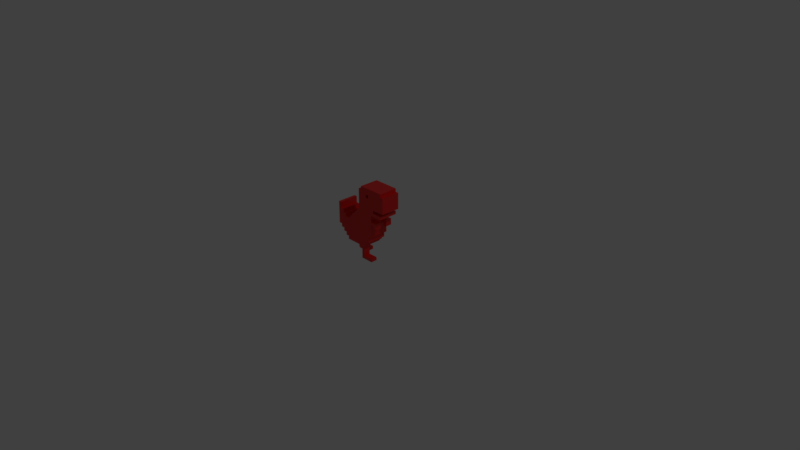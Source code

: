 # Source: Dino.blend  (saved by Blender 2.80.74; exported with 4.5.12 LTS)
import bpy
from mathutils import Matrix  # noqa: F401  (used for matrix-valued properties, if any)

bpy.ops.wm.read_factory_settings(use_empty=True)
scene = bpy.context.scene
scene.name = 'Scene'

# ---- collections
col_collection_1 = bpy.data.collections.new('Collection 1'); scene.collection.children.link(col_collection_1)

# ---- materials (node trees are filled in below, after node groups)
mat_rojo = bpy.data.materials.new('Rojo')
mat_rojo.use_transparent_shadow = False

# ---- material node trees
mat_rojo.use_nodes = True; mat_rojo.node_tree.nodes.clear()
_N = mat_rojo.node_tree.nodes; _L = mat_rojo.node_tree.links
n0 = _N.new('ShaderNodeOutputMaterial'); n0.name = 'Material Output'; n0.location = (300, 300)
n1 = _N.new('ShaderNodeBsdfPrincipled'); n1.name = 'Principled BSDF'; n1.location = (10, 300)
n1.distribution = 'GGX'
n1.subsurface_method = 'BURLEY'
n1.inputs[0].default_value = (0.8, 0.003584, 0.0008785, 1.0)
n1.inputs[3].default_value = 1.45
n1.inputs[27].default_value = (0.0, 0.0, 0.0, 1.0)
n1.inputs[28].default_value = 1.0
_L.new(n1.outputs[0], n0.inputs[0])
n0.is_active_output = True

# ---- world
world_world = bpy.data.worlds.new('World'); scene.world = world_world
world_world.color = (0.05088, 0.05088, 0.05088)
world_world.use_sun_shadow = False
world_world.sun_shadow_jitter_overblur = 0.0
world_world.cycles.sampling_method = 'MANUAL'

# ---- cameras
cam_camera = bpy.data.cameras.new('Camera')
cam_camera.clip_end = 100.0
cam_camera.lens = 35.0
cam_camera.sensor_width = 32.0
cam_camera.sensor_height = 18.0
cam_camera.ortho_scale = 7.314
cam_camera.dof.focus_distance = 0.0
cam_camera.dof.aperture_fstop = 128.0

# ---- lights
light_lamp = bpy.data.lights.new('Lamp', 'POINT')
light_lamp.transmission_factor = 0.0
light_lamp.cutoff_distance = 30.0
light_lamp.energy = 100.0
light_lamp.shadow_buffer_clip_start = 1.001
light_lamp.shadow_soft_size = 0.1
light_lamp.shadow_maximum_resolution = 0.006
light_lamp.use_absolute_resolution = True

# ---- meshes
me_dino = bpy.data.meshes.new('Dino')
me_dino.from_pydata([(47.0, 15.0, 85.0), (42.0, 15.0, 110.0), (47.0, 15.0, 110.0), (7.0, -15.0, 25.0), (12.0, -15.0, 25.0), (12.0, -15.0, 30.0), (17.0, -15.0, 105.0), (12.0, -15.0, 105.0), (12.0, 15.0, 105.0), (17.0, 15.0, 105.0), (17.0, 15.0, 100.0), (17.0, -15.0, 100.0), (-18.0, 15.0, 65.0), (-13.0, 15.0, 65.0), (-18.0, 15.0, 60.0), (-48.0, 15.0, 40.0), (-48.0, -15.0, 40.0), (-48.0, 15.0, 75.0), (-48.0, -15.0, 75.0), (22.0, -5.0, 60.0), (22.0, 5.0, 60.0), (22.0, -5.0, 65.0), (12.0, -15.0, 100.0), (12.0, 15.0, 100.0), (-3.0, -15.0, 20.0), (2.0, -15.0, 15.0), (7.0, -15.0, 5.0), (2.0, -15.0, 0.0), (-13.0, 15.0, 70.0), (-8.0, 15.0, 70.0), (32.0, -5.0, 55.0), (27.0, -5.0, 55.0), (27.0, -5.0, 60.0), (-43.0, -15.0, 75.0), (-43.0, 15.0, 75.0), (-18.0, -15.0, 60.0), (-8.0, 15.0, 75.0), (-8.0, -15.0, 75.0), (-3.0, -15.0, 75.0), (-3.0, 15.0, 75.0), (-43.0, -15.0, 65.0), (-38.0, -15.0, 65.0), (-38.0, -15.0, 60.0), (7.0, 15.0, 25.0), (7.0, -5.0, 20.0), (27.0, 15.0, 85.0), (-33.0, -15.0, 55.0), (-38.0, -15.0, 35.0), (-23.0, -15.0, 55.0), (-8.0, 15.0, 20.0), (-23.0, 15.0, 55.0), (-13.0, -15.0, 70.0), (-8.0, -15.0, 70.0), (-28.0, -15.0, 20.0), (-28.0, 5.0, 20.0), (-8.0, 5.0, 20.0), (-38.0, -15.0, 30.0), (-33.0, -15.0, 30.0), (2.0, -5.0, 15.0), (7.0, -5.0, 5.0), (2.0, -5.0, 0.0), (-28.0, -15.0, 25.0), (-33.0, 15.0, 25.0), (-28.0, 15.0, 25.0), (-3.0, 15.0, 110.0), (-3.0, -15.0, 110.0), (-43.0, -15.0, 40.0), (-43.0, -15.0, 35.0), (32.0, -5.0, 65.0), (32.0, 15.0, 55.0), (32.0, 5.0, 55.0), (27.0, 5.0, 55.0), (27.0, 15.0, 55.0), (-33.0, -15.0, 60.0), (-3.0, -5.0, 20.0), (-3.0, -5.0, 15.0), (-3.0, -15.0, 15.0), (-23.0, -15.0, 60.0), (22.0, 15.0, 75.0), (2.0, 15.0, 110.0), (22.0, 5.0, 65.0), (27.0, 5.0, 60.0), (22.0, 15.0, 60.0), (27.0, 15.0, 60.0), (2.0, 15.0, 115.0), (-33.0, 15.0, 30.0), (-18.0, 15.0, 15.0), (-18.0, -15.0, 65.0), (-13.0, -15.0, 65.0), (42.0, 15.0, 115.0), (42.0, -15.0, 75.0), (42.0, -15.0, 80.0), (27.0, -15.0, 80.0), (-8.0, 15.0, 15.0), (-8.0, 5.0, 15.0), (47.0, -15.0, 110.0), (42.0, -15.0, 110.0), (47.0, -15.0, 85.0), (-18.0, 15.0, 10.0), (-23.0, 15.0, 10.0), (-8.0, 15.0, 5.0), (-8.0, 5.0, 5.0), (-8.0, 5.0, 0.0), (-8.0, 15.0, 0.0), (27.0, 15.0, 80.0), (42.0, 15.0, 75.0), (32.0, 5.0, 65.0), (42.0, -15.0, 115.0), (27.0, -15.0, 85.0), (-23.0, 15.0, 5.0), (-28.0, 15.0, 0.0), (-18.0, 5.0, 10.0), (-18.0, 5.0, 15.0), (-23.0, 5.0, 10.0), (32.0, 15.0, 65.0), (22.0, -15.0, 60.0), (22.0, -15.0, 65.0), (22.0, 15.0, 65.0), (-23.0, 5.0, 5.0), (-28.0, 5.0, 0.0), (2.0, -15.0, 115.0), (2.0, -15.0, 110.0), (-38.0, 15.0, 35.0), (-38.0, 15.0, 30.0), (22.0, -15.0, 40.0), (-33.0, -15.0, 25.0), (22.0, -15.0, 75.0), (17.0, 15.0, 40.0), (22.0, 15.0, 40.0), (42.0, 15.0, 80.0), (22.0, -15.0, 0.0), (17.0, -15.0, 40.0), (17.0, 15.0, 30.0), (12.0, 15.0, 30.0), (22.0, -5.0, 0.0), (27.0, -15.0, 55.0), (32.0, -15.0, 55.0), (32.0, -15.0, 65.0), (27.0, -15.0, 60.0), (22.0, -15.0, 5.0), (17.0, -15.0, 30.0), (-43.0, 15.0, 65.0), (-38.0, 15.0, 65.0), (-38.0, 15.0, 60.0), (-33.0, 15.0, 60.0), (-23.0, 15.0, 60.0), (-33.0, 15.0, 55.0), (22.0, -5.0, 5.0), (-43.0, 15.0, 35.0), (-43.0, 15.0, 40.0), (7.0, 15.0, 20.0), (12.0, 15.0, 25.0)], [], [(0, 1, 2), (3, 4, 5), (6, 7, 8), (6, 8, 9), (6, 9, 10), (6, 10, 11), (12, 13, 14), (15, 16, 17), (18, 17, 16), (19, 20, 21), (8, 7, 22), (8, 22, 23), (3, 24, 25), (26, 3, 25), (25, 27, 26), (11, 10, 23), (11, 23, 22), (28, 29, 13), (30, 31, 32), (17, 18, 33), (17, 33, 34), (5, 35, 3), (36, 37, 38), (36, 38, 39), (33, 40, 34), (41, 40, 42), (16, 42, 40), (16, 40, 18), (43, 3, 44), (0, 45, 1), (45, 10, 1), (46, 47, 48), (49, 50, 43), (29, 28, 51), (29, 51, 52), (53, 54, 55), (56, 57, 47), (36, 29, 52), (36, 52, 37), (58, 59, 60), (44, 59, 58), (61, 62, 63), (64, 39, 38), (64, 38, 65), (66, 67, 47), (66, 47, 46), (61, 63, 54), (61, 54, 53), (19, 21, 32), (21, 68, 32), (30, 32, 68), (69, 70, 71), (69, 71, 72), (46, 42, 66), (73, 42, 46), (16, 66, 42), (60, 27, 25), (60, 25, 58), (74, 75, 76), (24, 3, 48), (77, 48, 35), (78, 39, 23), (23, 39, 79), (80, 20, 81), (58, 75, 74), (82, 83, 81), (82, 81, 20), (84, 9, 8), (85, 50, 63), (62, 85, 63), (86, 63, 49), (14, 43, 50), (75, 58, 76), (25, 76, 58), (87, 35, 88), (89, 1, 9), (10, 9, 1), (89, 9, 84), (90, 91, 92), (93, 86, 49), (23, 79, 8), (84, 8, 79), (94, 93, 49), (35, 48, 3), (71, 81, 83), (71, 83, 72), (95, 96, 97), (98, 99, 86), (100, 101, 102), (100, 102, 103), (76, 25, 24), (10, 45, 23), (23, 45, 104), (105, 78, 104), (23, 104, 78), (80, 81, 106), (70, 106, 81), (70, 81, 71), (107, 6, 96), (11, 108, 96), (97, 96, 108), (109, 110, 99), (110, 63, 99), (86, 99, 63), (61, 48, 57), (111, 112, 113), (69, 114, 106), (69, 106, 70), (100, 103, 109), (110, 109, 103), (115, 116, 38), (36, 39, 29), (78, 117, 39), (118, 113, 119), (112, 54, 113), (80, 106, 117), (114, 117, 106), (53, 24, 61), (24, 48, 61), (107, 120, 6), (121, 7, 120), (64, 79, 39), (39, 82, 29), (85, 122, 50), (123, 122, 85), (119, 102, 118), (101, 118, 102), (117, 83, 82), (86, 93, 94), (86, 94, 112), (11, 96, 6), (69, 83, 114), (72, 83, 69), (117, 114, 83), (84, 120, 107), (111, 98, 86), (111, 86, 112), (84, 107, 89), (22, 7, 121), (6, 120, 7), (115, 124, 19), (80, 21, 20), (61, 57, 125), (111, 113, 99), (111, 99, 98), (82, 39, 117), (126, 22, 38), (121, 38, 22), (11, 22, 126), (90, 92, 126), (92, 108, 126), (11, 126, 108), (57, 48, 47), (109, 99, 113), (109, 113, 118), (40, 33, 18), (80, 117, 78), (119, 54, 110), (127, 29, 82), (128, 127, 82), (129, 91, 90), (129, 90, 105), (51, 88, 52), (27, 60, 130), (82, 20, 128), (129, 104, 92), (129, 92, 91), (100, 118, 101), (37, 52, 38), (52, 88, 131), (13, 29, 127), (132, 133, 127), (13, 127, 14), (134, 130, 60), (135, 31, 30), (135, 30, 136), (118, 100, 109), (65, 38, 121), (108, 45, 97), (0, 97, 45), (30, 137, 136), (96, 95, 2), (96, 2, 1), (107, 96, 1), (107, 1, 89), (61, 125, 62), (68, 137, 30), (31, 135, 138), (31, 138, 32), (102, 119, 110), (102, 110, 103), (45, 108, 92), (45, 92, 104), (85, 62, 125), (85, 125, 57), (135, 136, 138), (137, 138, 136), (2, 95, 97), (2, 97, 0), (32, 138, 115), (32, 115, 19), (85, 57, 56), (85, 56, 123), (115, 138, 116), (137, 116, 138), (116, 21, 126), (126, 80, 78), (104, 129, 105), (116, 137, 68), (116, 68, 21), (38, 52, 115), (126, 38, 116), (78, 105, 126), (90, 126, 105), (131, 115, 52), (65, 121, 64), (79, 64, 121), (131, 124, 115), (84, 79, 121), (84, 121, 120), (88, 35, 131), (131, 35, 5), (80, 126, 21), (130, 139, 26), (130, 26, 27), (5, 140, 131), (20, 19, 128), (128, 19, 124), (40, 141, 34), (124, 131, 127), (124, 127, 128), (141, 40, 41), (141, 41, 142), (12, 87, 88), (12, 88, 13), (127, 131, 132), (41, 42, 143), (41, 143, 142), (143, 42, 73), (143, 73, 144), (145, 77, 35), (145, 35, 14), (50, 146, 46), (50, 46, 48), (73, 46, 146), (73, 146, 144), (139, 130, 134), (139, 134, 147), (122, 123, 56), (122, 56, 47), (122, 47, 67), (122, 67, 148), (149, 148, 67), (149, 67, 66), (149, 66, 16), (149, 16, 15), (131, 140, 132), (145, 50, 48), (145, 48, 77), (12, 14, 35), (12, 35, 87), (88, 51, 13), (28, 13, 51), (76, 24, 74), (147, 26, 139), (44, 58, 74), (24, 53, 74), (53, 55, 74), (150, 55, 49), (133, 132, 5), (140, 5, 132), (55, 150, 74), (44, 74, 150), (49, 55, 94), (4, 151, 133), (119, 113, 54), (94, 55, 112), (54, 112, 55), (63, 110, 54), (4, 133, 5), (147, 134, 59), (60, 59, 134), (59, 26, 147), (4, 43, 151), (4, 3, 43), (26, 59, 44), (26, 44, 3), (43, 44, 150), (151, 43, 133), (43, 14, 133), (133, 14, 127), (150, 49, 43), (34, 141, 17), (142, 143, 141), (143, 15, 141), (17, 141, 15), (146, 50, 122), (146, 122, 149), (148, 149, 122), (144, 146, 143), (146, 149, 143), (15, 143, 149), (145, 14, 50), (49, 63, 50)])
me_dino.materials.append(mat_rojo)
me_dino.use_remesh_preserve_volume = False
me_dino.use_remesh_preserve_attributes = False
me_dino.use_mirror_vertex_groups = False
me_dino.update()

# ---- objects
ob_dino = bpy.data.objects.new('Dino', me_dino)
ob_lamp = bpy.data.objects.new('Lamp', light_lamp)
ob_camera = bpy.data.objects.new('Camera', cam_camera)

# ---- transforms, parenting, visibility, modifiers, constraints
ob_dino.location = (0.0, 0.0, 0.0)
ob_dino.scale = (0.00868, 0.00868, 0.00868)
ob_dino.lineart.crease_threshold = 0.0
ob_lamp.location = (4.076, 1.005, 5.904)
ob_lamp.rotation_euler = (0.6503, 0.05522, 1.866)
ob_lamp.lock_rotations_4d = False
ob_lamp.empty_display_type = 'ARROWS'
ob_lamp.color = (0.0, 0.0, 0.0, 0.0)
ob_lamp.lineart.crease_threshold = 0.0
ob_camera.location = (7.481, -6.508, 5.344)
ob_camera.rotation_euler = (1.109, 0.0, 0.8149)
ob_camera.lock_rotations_4d = False
ob_camera.empty_display_type = 'ARROWS'
ob_camera.color = (0.0, 0.0, 0.0, 0.0)
ob_camera.display_type = 'WIRE'
ob_camera.lineart.crease_threshold = 0.0

# ---- collection membership
col_collection_1.objects.link(ob_dino)
col_collection_1.objects.link(ob_lamp)
col_collection_1.objects.link(ob_camera)

# ---- scene / render settings (as saved in the file)
scene.camera = ob_camera
scene.frame_start = 1; scene.frame_end = 250; scene.frame_set(1)
scene.render.engine = 'BLENDER_EEVEE_NEXT'
scene.render.resolution_percentage = 50
scene.render.dither_intensity = 0.0
scene.cycles.use_denoising = False
scene.cycles.samples = 128
scene.cycles.sampling_pattern = 'TABULATED_SOBOL'
scene.cycles.use_adaptive_sampling = False
scene.cycles.use_light_tree = False
scene.cycles.blur_glossy = 0.0
scene.cycles.sample_clamp_indirect = 0.0
scene.view_settings.view_transform = 'Standard'
bpy.context.view_layer.update()
